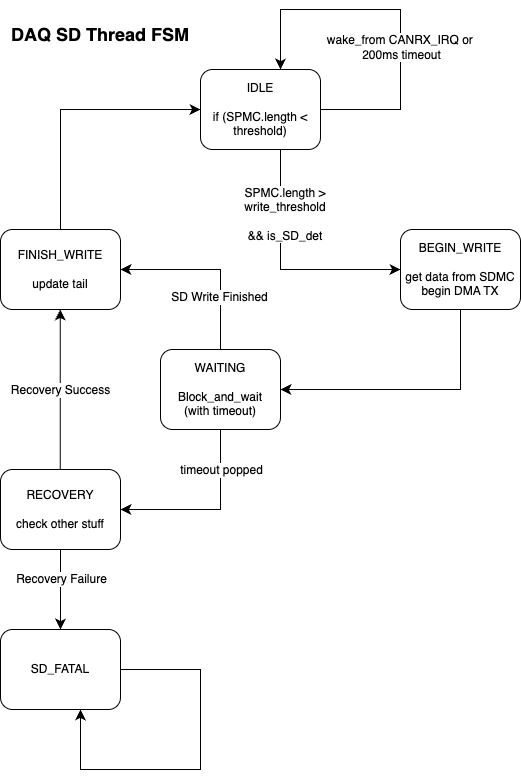

The diagram above was exported from draw.io. Its source (the exported page's mxGraphModel, read from the mxfile embedded in the PNG):
<mxGraphModel dx="908" dy="910" grid="1" gridSize="10" guides="1" tooltips="1" connect="1" arrows="1" fold="1" page="1" pageScale="1" pageWidth="850" pageHeight="1100" background="#FFFFFF" math="0" shadow="0">
  <root>
    <mxCell id="0" />
    <mxCell id="1" parent="0" />
    <mxCell id="21" style="edgeStyle=none;shape=connector;curved=0;rounded=0;orthogonalLoop=1;jettySize=auto;html=1;entryX=0;entryY=0.5;entryDx=0;entryDy=0;strokeColor=default;align=center;verticalAlign=middle;fontFamily=Helvetica;fontSize=12;fontColor=default;labelBackgroundColor=default;startSize=8;endArrow=classic;endSize=8;" edge="1" parent="1">
      <mxGeometry relative="1" as="geometry">
        <Array as="points">
          <mxPoint x="400" y="360" />
        </Array>
        <mxPoint x="400" y="240" as="sourcePoint" />
        <mxPoint x="520.0000000000001" y="360" as="targetPoint" />
      </mxGeometry>
    </mxCell>
    <mxCell id="22" value="IDLE&lt;div&gt;&lt;br&gt;&lt;/div&gt;&lt;div&gt;if (SPMC.length &amp;lt; threshold)&lt;/div&gt;" style="rounded=1;whiteSpace=wrap;html=1;" vertex="1" parent="1">
      <mxGeometry x="320" y="160" width="120" height="80" as="geometry" />
    </mxCell>
    <mxCell id="23" style="edgeStyle=none;shape=connector;curved=0;rounded=0;orthogonalLoop=1;jettySize=auto;html=1;entryX=1;entryY=0.5;entryDx=0;entryDy=0;strokeColor=default;align=center;verticalAlign=middle;fontFamily=Helvetica;fontSize=12;fontColor=default;labelBackgroundColor=default;startSize=8;endArrow=classic;endSize=8;" edge="1" parent="1" source="24" target="27">
      <mxGeometry relative="1" as="geometry">
        <Array as="points">
          <mxPoint x="580" y="480" />
        </Array>
      </mxGeometry>
    </mxCell>
    <mxCell id="24" value="BEGIN_WRITE&lt;div&gt;&lt;br&gt;&lt;/div&gt;&lt;div&gt;get data from SDMC&lt;br&gt;begin DMA TX&lt;/div&gt;" style="rounded=1;whiteSpace=wrap;html=1;" vertex="1" parent="1">
      <mxGeometry x="520" y="320" width="120" height="80" as="geometry" />
    </mxCell>
    <mxCell id="25" style="edgeStyle=none;shape=connector;curved=0;rounded=0;orthogonalLoop=1;jettySize=auto;html=1;strokeColor=default;align=center;verticalAlign=middle;fontFamily=Helvetica;fontSize=12;fontColor=default;labelBackgroundColor=default;startSize=8;endArrow=classic;endSize=8;entryX=1;entryY=0.5;entryDx=0;entryDy=0;exitX=0.5;exitY=0;exitDx=0;exitDy=0;" edge="1" parent="1" source="27" target="29">
      <mxGeometry relative="1" as="geometry">
        <Array as="points">
          <mxPoint x="340" y="360" />
        </Array>
        <mxPoint x="180" y="400" as="targetPoint" />
      </mxGeometry>
    </mxCell>
    <mxCell id="26" value="SD Write Finished" style="edgeLabel;html=1;align=center;verticalAlign=middle;resizable=0;points=[];fontSize=12;" connectable="0" vertex="1" parent="25">
      <mxGeometry x="-0.4148" y="2" relative="1" as="geometry">
        <mxPoint as="offset" />
      </mxGeometry>
    </mxCell>
    <mxCell id="27" value="WAITING&lt;div&gt;&lt;br&gt;&lt;/div&gt;&lt;div&gt;Block_and_wait&lt;/div&gt;&lt;div&gt;(with timeout)&lt;/div&gt;" style="rounded=1;whiteSpace=wrap;html=1;" vertex="1" parent="1">
      <mxGeometry x="280" y="440" width="120" height="80" as="geometry" />
    </mxCell>
    <mxCell id="28" style="edgeStyle=none;shape=connector;curved=0;rounded=0;orthogonalLoop=1;jettySize=auto;html=1;entryX=0;entryY=0.5;entryDx=0;entryDy=0;strokeColor=default;align=center;verticalAlign=middle;fontFamily=Helvetica;fontSize=12;fontColor=default;labelBackgroundColor=default;startSize=8;endArrow=classic;endSize=8;" edge="1" parent="1" source="29" target="22">
      <mxGeometry relative="1" as="geometry">
        <Array as="points">
          <mxPoint x="180" y="200" />
        </Array>
      </mxGeometry>
    </mxCell>
    <mxCell id="29" value="FINISH_WRITE&lt;div&gt;&lt;br&gt;&lt;/div&gt;&lt;div&gt;update tail&lt;/div&gt;" style="rounded=1;whiteSpace=wrap;html=1;" vertex="1" parent="1">
      <mxGeometry x="120" y="320" width="120" height="80" as="geometry" />
    </mxCell>
    <mxCell id="30" value="&lt;h2&gt;DAQ SD Thread FSM&lt;/h2&gt;" style="text;html=1;whiteSpace=wrap;strokeColor=none;fillColor=none;align=center;verticalAlign=middle;rounded=0;fontFamily=Helvetica;fontSize=12;fontColor=default;labelBackgroundColor=default;" vertex="1" parent="1">
      <mxGeometry x="120" y="110" width="200" height="30" as="geometry" />
    </mxCell>
    <mxCell id="31" value="SPMC.length &amp;gt; write_threshold&lt;br&gt;&lt;br&gt;&amp;amp;&amp;amp; is_SD_det" style="text;html=1;whiteSpace=wrap;strokeColor=none;fillColor=none;align=center;verticalAlign=middle;rounded=0;fontFamily=Helvetica;fontSize=12;fontColor=default;labelBackgroundColor=default;" vertex="1" parent="1">
      <mxGeometry x="350" y="270" width="110" height="70" as="geometry" />
    </mxCell>
    <mxCell id="32" value="" style="endArrow=classic;html=1;rounded=0;fontSize=12;startSize=8;endSize=8;curved=0;exitX=1;exitY=0.5;exitDx=0;exitDy=0;" edge="1" parent="1" source="22">
      <mxGeometry width="50" height="50" relative="1" as="geometry">
        <Array as="points">
          <mxPoint x="520" y="200" />
          <mxPoint x="520" y="100" />
          <mxPoint x="400" y="100" />
        </Array>
        <mxPoint x="440" y="205" as="sourcePoint" />
        <mxPoint x="400" y="160" as="targetPoint" />
      </mxGeometry>
    </mxCell>
    <mxCell id="33" value="wake_from CANRX_IRQ or&amp;nbsp;&lt;div&gt;200ms timeout&lt;/div&gt;" style="edgeLabel;html=1;align=center;verticalAlign=middle;resizable=0;points=[];fontSize=12;" connectable="0" vertex="1" parent="32">
      <mxGeometry x="-0.2344" y="-1" relative="1" as="geometry">
        <mxPoint x="-1" y="-5" as="offset" />
      </mxGeometry>
    </mxCell>
    <mxCell id="34" style="edgeStyle=none;curved=1;rounded=0;orthogonalLoop=1;jettySize=auto;html=1;fontSize=12;startSize=8;endSize=8;" edge="1" parent="1">
      <mxGeometry relative="1" as="geometry">
        <mxPoint x="179.74" y="600" as="sourcePoint" />
        <mxPoint x="179.74" y="400" as="targetPoint" />
      </mxGeometry>
    </mxCell>
    <mxCell id="35" value="Recovery Success" style="edgeLabel;html=1;align=center;verticalAlign=middle;resizable=0;points=[];fontSize=12;" connectable="0" vertex="1" parent="34">
      <mxGeometry x="-0.0859" relative="1" as="geometry">
        <mxPoint y="-28" as="offset" />
      </mxGeometry>
    </mxCell>
    <mxCell id="36" value="" style="edgeStyle=none;curved=1;rounded=0;orthogonalLoop=1;jettySize=auto;html=1;fontSize=12;startSize=8;endSize=8;" edge="1" parent="1" source="38" target="41">
      <mxGeometry relative="1" as="geometry" />
    </mxCell>
    <mxCell id="37" value="Recovery Failure" style="edgeLabel;html=1;align=center;verticalAlign=middle;resizable=0;points=[];fontSize=12;" connectable="0" vertex="1" parent="36">
      <mxGeometry x="-0.1893" y="2" relative="1" as="geometry">
        <mxPoint x="-2" y="-3" as="offset" />
      </mxGeometry>
    </mxCell>
    <mxCell id="38" value="RECOVERY&lt;br&gt;&lt;br&gt;check other stuff" style="rounded=1;whiteSpace=wrap;html=1;" vertex="1" parent="1">
      <mxGeometry x="120" y="560" width="120" height="80" as="geometry" />
    </mxCell>
    <mxCell id="39" style="edgeStyle=none;shape=connector;curved=0;rounded=0;orthogonalLoop=1;jettySize=auto;html=1;entryX=1;entryY=0.5;entryDx=0;entryDy=0;strokeColor=default;align=center;verticalAlign=middle;fontFamily=Helvetica;fontSize=12;fontColor=default;labelBackgroundColor=default;startSize=8;endArrow=classic;endSize=8;exitX=0.5;exitY=1;exitDx=0;exitDy=0;" edge="1" parent="1" source="27" target="38">
      <mxGeometry relative="1" as="geometry">
        <Array as="points">
          <mxPoint x="340" y="600" />
        </Array>
        <mxPoint x="380" y="560" as="sourcePoint" />
        <mxPoint x="240" y="680" as="targetPoint" />
      </mxGeometry>
    </mxCell>
    <mxCell id="40" value="timeout popped" style="edgeLabel;html=1;align=center;verticalAlign=middle;resizable=0;points=[];fontSize=12;" connectable="0" vertex="1" parent="39">
      <mxGeometry x="-0.3529" y="-2" relative="1" as="geometry">
        <mxPoint x="2" y="-18" as="offset" />
      </mxGeometry>
    </mxCell>
    <mxCell id="41" value="SD_FATAL" style="rounded=1;whiteSpace=wrap;html=1;" vertex="1" parent="1">
      <mxGeometry x="120" y="720" width="120" height="80" as="geometry" />
    </mxCell>
    <mxCell id="42" value="" style="endArrow=classic;html=1;rounded=0;fontSize=12;startSize=8;endSize=8;curved=0;exitX=1;exitY=0.5;exitDx=0;exitDy=0;" edge="1" parent="1">
      <mxGeometry width="50" height="50" relative="1" as="geometry">
        <Array as="points">
          <mxPoint x="320" y="760" />
          <mxPoint x="320" y="860" />
          <mxPoint x="200" y="860" />
        </Array>
        <mxPoint x="240" y="760" as="sourcePoint" />
        <mxPoint x="200" y="800" as="targetPoint" />
      </mxGeometry>
    </mxCell>
  </root>
</mxGraphModel>